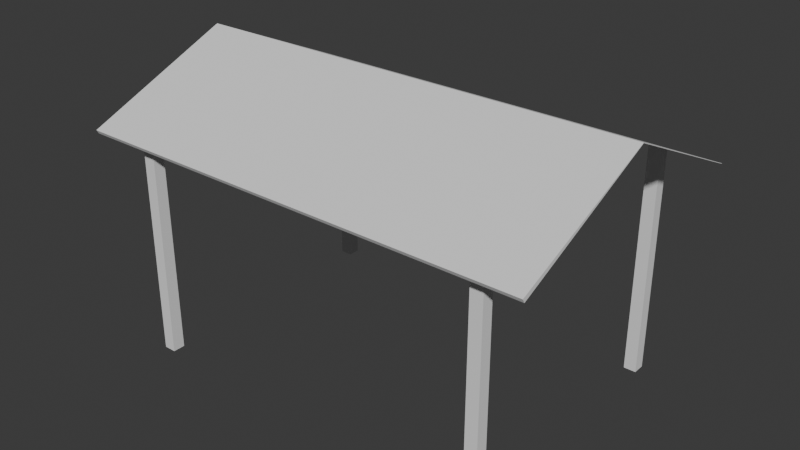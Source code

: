 # Source: Tomato_House.blend  (saved by Blender 4.2.66; exported with 4.5.12 LTS)
import bpy
from mathutils import Matrix  # noqa: F401  (used for matrix-valued properties, if any)

bpy.ops.wm.read_factory_settings(use_empty=True)
scene = bpy.context.scene
scene.name = 'Scene'

# ---- collections
col_collection = bpy.data.collections.new('Collection'); scene.collection.children.link(col_collection)

# ---- world
world_world = bpy.data.worlds.new('World'); scene.world = world_world
world_world.use_nodes = True; world_world.node_tree.nodes.clear()
_N = world_world.node_tree.nodes; _L = world_world.node_tree.links
n0 = _N.new('ShaderNodeOutputWorld'); n0.name = 'World Output'; n0.location = (300, 300)
n1 = _N.new('ShaderNodeBackground'); n1.name = 'Background'; n1.location = (10, 300)
n1.inputs[0].default_value = (0.05088, 0.05088, 0.05088, 1.0)
_L.new(n1.outputs[0], n0.inputs[0])
n0.is_active_output = True
world_world.color = (0.05088, 0.05088, 0.05088)
world_world.sun_shadow_jitter_overblur = 0.0

# ---- meshes
me_cube_003 = bpy.data.meshes.new('Cube.003')
me_cube_003.from_pydata([(-3.033, -2.17, 0.0), (-3.033, -2.162, 3.639), (-3.033, -1.97, 0.0), (-3.033, -1.979, 3.722), (-2.833, -2.17, 0.0), (-2.833, -2.162, 3.639), (-2.833, -1.97, 0.0), (-2.833, -1.979, 3.722), (3.033, -2.17, 0.0), (3.033, -2.162, 3.639), (3.033, -1.97, 0.0), (3.033, -1.979, 3.722), (2.833, -2.17, 0.0), (2.833, -2.162, 3.639), (2.833, -1.97, 0.0), (2.833, -1.979, 3.722), (-3.033, 2.17, 0.0), (-3.033, 2.162, 3.639), (-3.033, 1.97, 0.0), (-3.033, 1.979, 3.722), (-2.833, 2.17, 0.0), (-2.833, 2.162, 3.639), (-2.833, 1.97, 0.0), (-2.833, 1.979, 3.722), (3.033, 2.17, 0.0), (3.033, 2.162, 3.639), (3.033, 1.97, 0.0), (3.033, 1.979, 3.722), (2.833, 2.17, 0.0), (2.833, 2.162, 3.639), (2.833, 1.97, 0.0), (2.833, 1.979, 3.722)], [], [(0, 1, 3, 2), (2, 3, 7, 6), (6, 7, 5, 4), (4, 5, 1, 0), (2, 6, 4, 0), (7, 3, 1, 5), (8, 10, 11, 9), (10, 14, 15, 11), (14, 12, 13, 15), (12, 8, 9, 13), (10, 8, 12, 14), (15, 13, 9, 11), (16, 18, 19, 17), (18, 22, 23, 19), (22, 20, 21, 23), (20, 16, 17, 21), (18, 16, 20, 22), (23, 21, 17, 19), (24, 25, 27, 26), (26, 27, 31, 30), (30, 31, 29, 28), (28, 29, 25, 24), (26, 30, 28, 24), (31, 27, 25, 29)])
_uv = me_cube_003.uv_layers.new(name='UVMap')
_uv.uv.foreach_set('vector', [0.375, 0.0, 0.625, 0.0, 0.625, 0.25, 0.375, 0.25, 0.375, 0.25, 0.625, 0.25, 0.625, 0.5, 0.375, 0.5, 0.375, 0.5, 0.625, 0.5, 0.625, 0.75, 0.375, 0.75, 0.375, 0.75, 0.625, 0.75, 0.625, 1.0, 0.375, 1.0, 0.125, 0.5, 0.375, 0.5, 0.375, 0.75, 0.125, 0.75, 0.625, 0.5, 0.875, 0.5, 0.875, 0.75, 0.625, 0.75, 0.375, 0.0, 0.375, 0.25, 0.625, 0.25, 0.625, 0.0, 0.375, 0.25, 0.375, 0.5, 0.625, 0.5, 0.625, 0.25, 0.375, 0.5, 0.375, 0.75, 0.625, 0.75, 0.625, 0.5, 0.375, 0.75, 0.375, 1.0, 0.625, 1.0, 0.625, 0.75, 0.125, 0.5, 0.125, 0.75, 0.375, 0.75, 0.375, 0.5, 0.625, 0.5, 0.625, 0.75, 0.875, 0.75, 0.875, 0.5, 0.375, 0.0, 0.375, 0.25, 0.625, 0.25, 0.625, 0.0, 0.375, 0.25, 0.375, 0.5, 0.625, 0.5, 0.625, 0.25, 0.375, 0.5, 0.375, 0.75, 0.625, 0.75, 0.625, 0.5, 0.375, 0.75, 0.375, 1.0, 0.625, 1.0, 0.625, 0.75, 0.125, 0.5, 0.125, 0.75, 0.375, 0.75, 0.375, 0.5, 0.625, 0.5, 0.625, 0.75, 0.875, 0.75, 0.875, 0.5, 0.375, 0.0, 0.625, 0.0, 0.625, 0.25, 0.375, 0.25, 0.375, 0.25, 0.625, 0.25, 0.625, 0.5, 0.375, 0.5, 0.375, 0.5, 0.625, 0.5, 0.625, 0.75, 0.375, 0.75, 0.375, 0.75, 0.625, 0.75, 0.625, 1.0, 0.375, 1.0, 0.125, 0.5, 0.375, 0.5, 0.375, 0.75, 0.125, 0.75, 0.625, 0.5, 0.875, 0.5, 0.875, 0.75, 0.625, 0.75])
me_cube_003.update()
me_cube_004 = bpy.data.meshes.new('Cube.004')
me_cube_004.from_pydata([(-3.74, -2.406, 3.52), (-3.74, -2.442, 3.583), (-3.74, 0.0, 4.609), (-3.74, 0.0, 4.616), (3.74, -2.406, 3.52), (3.74, -2.442, 3.583), (3.74, 0.0, 4.609), (3.74, 0.0, 4.616), (-3.74, 2.406, 3.52), (-3.74, 2.41, 3.526), (3.74, 2.406, 3.52), (3.74, 2.41, 3.526)], [], [(0, 1, 3, 2), (2, 3, 7, 6), (6, 7, 5, 4), (4, 5, 1, 0), (2, 6, 4, 0), (7, 3, 1, 5), (8, 2, 3, 9), (6, 10, 11, 7), (10, 8, 9, 11), (2, 8, 10, 6), (7, 11, 9, 3)])
_uv = me_cube_004.uv_layers.new(name='UVMap')
_uv.uv.foreach_set('vector', [0.375, 0.0, 0.625, 0.0, 0.625, 0.25, 0.375, 0.25, 0.375, 0.25, 0.625, 0.25, 0.625, 0.5, 0.375, 0.5, 0.375, 0.5, 0.625, 0.5, 0.625, 0.75, 0.375, 0.75, 0.375, 0.75, 0.625, 0.75, 0.625, 1.0, 0.375, 1.0, 0.125, 0.5, 0.375, 0.5, 0.375, 0.75, 0.125, 0.75, 0.625, 0.5, 0.875, 0.5, 0.875, 0.75, 0.625, 0.75, 0.375, 0.0, 0.375, 0.25, 0.625, 0.25, 0.4013, 0.0, 0.375, 0.5, 0.375, 0.75, 0.4776, 0.7498, 0.625, 0.5, 0.375, 0.75, 0.375, 1.0, 0.4013, 1.0, 0.4776, 0.7498, 0.125, 0.5, 0.125, 0.75, 0.375, 0.75, 0.375, 0.5, 0.625, 0.5, 0.4776, 0.7498, 0.875, 0.7493, 0.875, 0.5])
me_cube_004.update()

# ---- objects
ob_cube = bpy.data.objects.new('Cube', me_cube_003)
ob_cube_001 = bpy.data.objects.new('Cube.001', me_cube_004)

# ---- transforms, parenting, visibility, modifiers, constraints
ob_cube.location = (0.007868, -0.001406, 0.06872)
ob_cube_001.location = (0.009616, -0.001719, 0.08399)

# ---- collection membership
col_collection.objects.link(ob_cube)
col_collection.objects.link(ob_cube_001)

# ---- scene / render settings (as saved in the file)
scene.frame_start = 1; scene.frame_end = 250; scene.frame_set(1)
scene.render.engine = 'BLENDER_EEVEE_NEXT'
bpy.context.view_layer.update()

# ---- added for rendering (the .blend has no active camera and no usable light): camera, sun
cam_auto = bpy.data.cameras.new('AutoCamera')
cam_auto.lens = 50.0
cam_auto.sensor_width = 36.0
cam_auto.clip_end = 1000.0
ob_auto_camera = bpy.data.objects.new('AutoCamera', cam_auto)
scene.collection.objects.link(ob_auto_camera)
ob_auto_camera.location = (9.30502, -11.1721, 9.82064)
ob_auto_camera.rotation_euler = (1.09748, -7.21219e-08, 0.694738)
scene.camera = ob_auto_camera
light_auto_sun = bpy.data.lights.new('AutoSun', 'SUN')
light_auto_sun.energy = 3.0
light_auto_sun.angle = 0.0523599
ob_auto_sun = bpy.data.objects.new('AutoSun', light_auto_sun)
scene.collection.objects.link(ob_auto_sun)
ob_auto_sun.rotation_euler = (0.872665, 0.174533, 0.523599)
bpy.context.view_layer.update()
